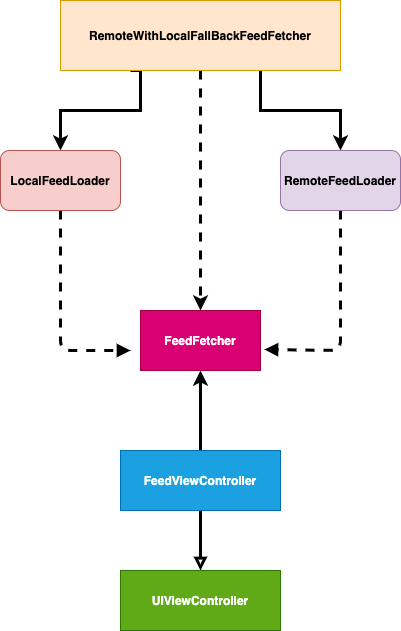

The diagram above was exported from draw.io. Its source (the exported page's mxGraphModel, read from the mxfile embedded in the PNG):
<mxGraphModel dx="1426" dy="826" grid="1" gridSize="10" guides="1" tooltips="1" connect="1" arrows="1" fold="1" page="1" pageScale="1" pageWidth="850" pageHeight="1100" math="0" shadow="0">
  <root>
    <mxCell id="0" />
    <mxCell id="1" parent="0" />
    <mxCell id="-42M71nhWYkfg9kuGrUN-5" style="edgeStyle=orthogonalEdgeStyle;rounded=0;orthogonalLoop=1;jettySize=auto;html=1;entryX=0.5;entryY=0;entryDx=0;entryDy=0;strokeWidth=3;" edge="1" parent="1" source="-42M71nhWYkfg9kuGrUN-1" target="-42M71nhWYkfg9kuGrUN-3">
      <mxGeometry relative="1" as="geometry">
        <mxPoint x="560" y="350" as="targetPoint" />
        <Array as="points">
          <mxPoint x="480" y="320" />
          <mxPoint x="560" y="320" />
        </Array>
      </mxGeometry>
    </mxCell>
    <mxCell id="-42M71nhWYkfg9kuGrUN-6" style="edgeStyle=orthogonalEdgeStyle;rounded=0;orthogonalLoop=1;jettySize=auto;html=1;exitX=0.25;exitY=1;exitDx=0;exitDy=0;entryX=0.5;entryY=0;entryDx=0;entryDy=0;strokeWidth=3;" edge="1" parent="1" source="-42M71nhWYkfg9kuGrUN-1" target="-42M71nhWYkfg9kuGrUN-2">
      <mxGeometry relative="1" as="geometry">
        <mxPoint x="280" y="340" as="targetPoint" />
        <Array as="points">
          <mxPoint x="360" y="280" />
          <mxPoint x="360" y="320" />
          <mxPoint x="280" y="320" />
        </Array>
      </mxGeometry>
    </mxCell>
    <mxCell id="-42M71nhWYkfg9kuGrUN-10" style="edgeStyle=orthogonalEdgeStyle;rounded=0;orthogonalLoop=1;jettySize=auto;html=1;entryX=0.5;entryY=0;entryDx=0;entryDy=0;dashed=1;strokeWidth=3;" edge="1" parent="1" source="-42M71nhWYkfg9kuGrUN-1" target="-42M71nhWYkfg9kuGrUN-9">
      <mxGeometry relative="1" as="geometry" />
    </mxCell>
    <mxCell id="-42M71nhWYkfg9kuGrUN-1" value="&lt;b&gt;RemoteWithLocalFallBackFeedFetcher&lt;/b&gt;" style="whiteSpace=wrap;html=1;fillColor=#ffe6cc;strokeColor=#d79b00;" vertex="1" parent="1">
      <mxGeometry x="280" y="210" width="280" height="70" as="geometry" />
    </mxCell>
    <mxCell id="-42M71nhWYkfg9kuGrUN-20" style="edgeStyle=orthogonalEdgeStyle;rounded=1;orthogonalLoop=1;jettySize=auto;html=1;endArrow=block;endFill=1;strokeColor=#000000;strokeWidth=3;targetPerimeterSpacing=0;exitX=0.5;exitY=1;exitDx=0;exitDy=0;dashed=1;" edge="1" parent="1" source="-42M71nhWYkfg9kuGrUN-2">
      <mxGeometry relative="1" as="geometry">
        <mxPoint x="350" y="560" as="targetPoint" />
        <Array as="points">
          <mxPoint x="280" y="560" />
        </Array>
      </mxGeometry>
    </mxCell>
    <mxCell id="-42M71nhWYkfg9kuGrUN-2" value="&lt;b&gt;LocalFeedLoader&lt;/b&gt;" style="rounded=1;whiteSpace=wrap;html=1;fillColor=#f8cecc;strokeColor=#b85450;" vertex="1" parent="1">
      <mxGeometry x="220" y="360" width="120" height="60" as="geometry" />
    </mxCell>
    <mxCell id="-42M71nhWYkfg9kuGrUN-21" style="edgeStyle=orthogonalEdgeStyle;rounded=1;orthogonalLoop=1;jettySize=auto;html=1;endArrow=block;endFill=1;targetPerimeterSpacing=0;strokeColor=#000000;strokeWidth=3;exitX=0.5;exitY=1;exitDx=0;exitDy=0;dashed=1;entryX=1.033;entryY=0.65;entryDx=0;entryDy=0;entryPerimeter=0;" edge="1" parent="1" source="-42M71nhWYkfg9kuGrUN-3" target="-42M71nhWYkfg9kuGrUN-9">
      <mxGeometry relative="1" as="geometry">
        <mxPoint x="520" y="560" as="targetPoint" />
        <Array as="points">
          <mxPoint x="560" y="560" />
        </Array>
      </mxGeometry>
    </mxCell>
    <mxCell id="-42M71nhWYkfg9kuGrUN-3" value="&lt;b&gt;RemoteFeedLoader&lt;/b&gt;" style="rounded=1;whiteSpace=wrap;html=1;fillColor=#e1d5e7;strokeColor=#9673a6;" vertex="1" parent="1">
      <mxGeometry x="500" y="360" width="120" height="60" as="geometry" />
    </mxCell>
    <mxCell id="-42M71nhWYkfg9kuGrUN-9" value="&lt;b&gt;FeedFetcher&lt;/b&gt;" style="rounded=0;whiteSpace=wrap;html=1;fillColor=#d80073;strokeColor=#A50040;fontColor=#ffffff;" vertex="1" parent="1">
      <mxGeometry x="360" y="520" width="120" height="60" as="geometry" />
    </mxCell>
    <mxCell id="-42M71nhWYkfg9kuGrUN-16" value="" style="edgeStyle=orthogonalEdgeStyle;rounded=0;orthogonalLoop=1;jettySize=auto;html=1;strokeWidth=3;strokeColor=none;exitX=0.5;exitY=0;exitDx=0;exitDy=0;" edge="1" parent="1" source="-42M71nhWYkfg9kuGrUN-11" target="-42M71nhWYkfg9kuGrUN-9">
      <mxGeometry relative="1" as="geometry">
        <mxPoint x="420" y="630" as="sourcePoint" />
      </mxGeometry>
    </mxCell>
    <mxCell id="-42M71nhWYkfg9kuGrUN-17" value="" style="edgeStyle=orthogonalEdgeStyle;rounded=0;orthogonalLoop=1;jettySize=auto;html=1;strokeWidth=3;strokeColor=none;" edge="1" parent="1" source="-42M71nhWYkfg9kuGrUN-11" target="-42M71nhWYkfg9kuGrUN-12">
      <mxGeometry relative="1" as="geometry" />
    </mxCell>
    <mxCell id="-42M71nhWYkfg9kuGrUN-18" value="" style="edgeStyle=orthogonalEdgeStyle;rounded=0;orthogonalLoop=1;jettySize=auto;html=1;strokeColor=#000000;strokeWidth=3;endArrow=block;endFill=0;" edge="1" parent="1" source="-42M71nhWYkfg9kuGrUN-11" target="-42M71nhWYkfg9kuGrUN-12">
      <mxGeometry relative="1" as="geometry" />
    </mxCell>
    <mxCell id="-42M71nhWYkfg9kuGrUN-19" style="edgeStyle=orthogonalEdgeStyle;rounded=0;orthogonalLoop=1;jettySize=auto;html=1;endArrow=classic;endFill=1;strokeColor=#000000;strokeWidth=3;" edge="1" parent="1" source="-42M71nhWYkfg9kuGrUN-11">
      <mxGeometry relative="1" as="geometry">
        <mxPoint x="420" y="580" as="targetPoint" />
      </mxGeometry>
    </mxCell>
    <mxCell id="-42M71nhWYkfg9kuGrUN-11" value="&lt;b&gt;FeedViewController&lt;/b&gt;" style="rounded=0;whiteSpace=wrap;html=1;fillColor=#1ba1e2;strokeColor=#006EAF;fontColor=#ffffff;" vertex="1" parent="1">
      <mxGeometry x="340" y="660" width="160" height="60" as="geometry" />
    </mxCell>
    <mxCell id="-42M71nhWYkfg9kuGrUN-12" value="&lt;b&gt;UIViewController&lt;/b&gt;" style="rounded=0;whiteSpace=wrap;html=1;fillColor=#60a917;strokeColor=#2D7600;fontColor=#ffffff;" vertex="1" parent="1">
      <mxGeometry x="340" y="780" width="160" height="60" as="geometry" />
    </mxCell>
  </root>
</mxGraphModel>